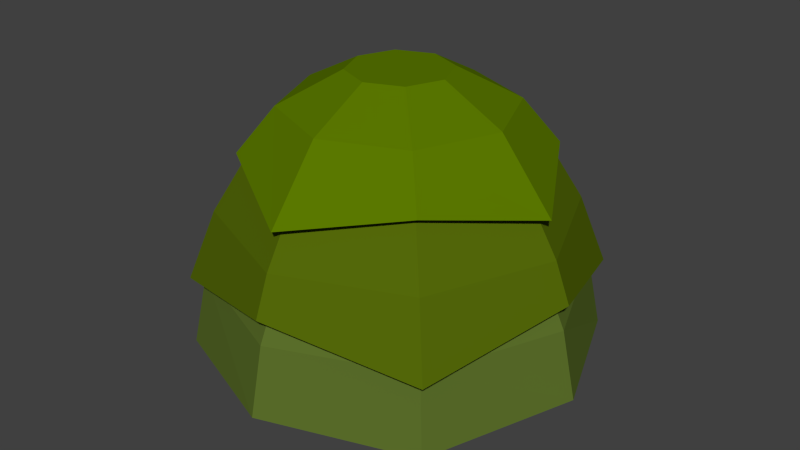 # Source: bush.blend  (saved by Blender 2.75.0; exported with 4.5.12 LTS)
import bpy
from mathutils import Matrix  # noqa: F401  (used for matrix-valued properties, if any)

bpy.ops.wm.read_factory_settings(use_empty=True)
scene = bpy.context.scene
scene.name = 'Scene'

# ---- collections
col_collection_1 = bpy.data.collections.new('Collection 1'); scene.collection.children.link(col_collection_1)

# ---- materials (node trees are filled in below, after node groups)
mat_bush__op = bpy.data.materials.new('bush_†op')
mat_bush__op.alpha_threshold = 0.0
mat_bush__op.use_transparent_shadow = False
mat_bush__op.diffuse_color = (0.105, 0.1902, 0.0, 1.0)
mat_bush__op.specular_color = (0.2019, 0.1905, 0.1905)
mat_bush__op.roughness = 0.5
mat_bush__op.specular_intensity = 0.0
mat_bush_middle = bpy.data.materials.new('bush_middle')
mat_bush_middle.alpha_threshold = 0.0
mat_bush_middle.use_transparent_shadow = False
mat_bush_middle.diffuse_color = (0.09052, 0.1424, 0.002983, 1.0)
mat_bush_middle.roughness = 0.5
mat_bush_middle.specular_intensity = 0.0
mat_bush_bottom = bpy.data.materials.new('bush_bottom')
mat_bush_bottom.alpha_threshold = 0.0
mat_bush_bottom.use_transparent_shadow = False
mat_bush_bottom.diffuse_color = (0.1073, 0.1626, 0.0244, 1.0)
mat_bush_bottom.roughness = 0.5
mat_bush_bark = bpy.data.materials.new('bush_bark')
mat_bush_bark.alpha_threshold = 0.0
mat_bush_bark.use_transparent_shadow = False
mat_bush_bark.diffuse_color = (0.2738, 0.1506, 0.0, 1.0)
mat_bush_bark.roughness = 0.5
mat_bush_bark.specular_intensity = 0.0
mat_bush_bark.line_color = (0.0, 0.0, 0.0, 1.0)

# ---- material node trees

# ---- world
world_world = bpy.data.worlds.new('World'); scene.world = world_world
world_world.color = (0.05088, 0.05088, 0.05088)
world_world.use_sun_shadow = False
world_world.sun_shadow_jitter_overblur = 0.0
world_world.cycles.sampling_method = 'MANUAL'
world_world.cycles.sample_map_resolution = 256

# ---- meshes
me_sphere_002 = bpy.data.meshes.new('Sphere.002')
me_sphere_002.from_pydata([(-0.2025, 4.602e-09, 1.109), (-0.4519, 7.228e-09, 0.959), (-0.6682, 3.289e-09, 0.6518), (-0.1432, 0.1432, 1.109), (-0.3195, 0.3195, 0.959), (-0.4245, 0.4245, 0.753), (-1.551e-07, 0.2025, 1.109), (-1.67e-07, 0.4519, 0.959), (-1.638e-07, 0.6682, 0.6518), (0.1432, 0.1432, 1.109), (0.3195, 0.3195, 0.959), (0.4245, 0.4245, 0.753), (0.2025, 1.119e-08, 1.109), (0.4519, 1.518e-08, 0.959), (0.6682, 3.384e-08, 0.6518), (0.1432, -0.1432, 1.109), (0.3195, -0.3195, 0.959), (0.4245, -0.4245, 0.753), (-1.63e-07, -0.2025, 1.109), (-1.67e-07, -0.4519, 0.959), (-1.207e-07, -0.6682, 0.6518), (-0.1432, -0.1432, 1.109), (-0.3195, -0.3195, 0.959), (-0.4245, -0.4245, 0.753)], [], [(2, 1, 4, 5), (1, 0, 3, 4), (4, 3, 6, 7), (5, 4, 7, 8), (7, 6, 9, 10), (8, 7, 10, 11), (11, 10, 13, 14), (10, 9, 12, 13), (14, 13, 16, 17), (13, 12, 15, 16), (16, 15, 18, 19), (17, 16, 19, 20), (3, 0, 21, 18, 15, 12, 9, 6), (19, 18, 21, 22), (20, 19, 22, 23), (23, 22, 1, 2), (22, 21, 0, 1)])
me_sphere_002.materials.append(mat_bush__op)
me_sphere_002.use_remesh_preserve_volume = False
me_sphere_002.use_remesh_preserve_attributes = False
me_sphere_002.use_mirror_vertex_groups = False
me_sphere_002.update()
me_sphere_001 = bpy.data.meshes.new('Sphere.001')
me_sphere_001.from_pydata([(-0.3372, 5.697e-09, 1.137), (-0.5707, 6.7e-09, 0.9621), (-0.6982, 6.286e-09, 0.7224), (-0.7609, 5.793e-09, 0.541), (-0.2384, 0.2384, 1.137), (-0.4035, 0.4035, 0.9621), (-0.4937, 0.4937, 0.7224), (-0.5724, 0.5724, 0.3971), (-1.53e-07, 0.3372, 1.137), (-1.649e-07, 0.5707, 0.9621), (-1.644e-07, 0.6982, 0.7224), (-1.431e-07, 0.7609, 0.541), (0.2384, 0.2384, 1.137), (0.4035, 0.4035, 0.9621), (0.4937, 0.4937, 0.7224), (0.5724, 0.5724, 0.3971), (0.3372, 1.666e-08, 1.137), (0.5707, 1.674e-08, 0.9621), (0.6982, 3.821e-08, 0.7224), (0.7609, 1.526e-08, 0.541), (0.2384, -0.2384, 1.137), (0.4035, -0.4035, 0.9621), (0.4937, -0.4937, 0.7224), (0.5724, -0.5724, 0.3971), (-1.661e-07, -0.3372, 1.137), (-1.649e-07, -0.5707, 0.9621), (-1.193e-07, -0.6982, 0.7224), (-1.658e-07, -0.7609, 0.541), (-0.2384, -0.2384, 1.137), (-0.4035, -0.4035, 0.9621), (-0.4937, -0.4937, 0.7224), (-0.5724, -0.5724, 0.3971)], [], [(2, 1, 5, 6), (3, 2, 6, 7), (1, 0, 4, 5), (7, 6, 10, 11), (5, 4, 8, 9), (6, 5, 9, 10), (11, 10, 14, 15), (9, 8, 12, 13), (10, 9, 13, 14), (14, 13, 17, 18), (15, 14, 18, 19), (13, 12, 16, 17), (18, 17, 21, 22), (19, 18, 22, 23), (17, 16, 20, 21), (23, 22, 26, 27), (21, 20, 24, 25), (22, 21, 25, 26), (27, 26, 30, 31), (25, 24, 28, 29), (26, 25, 29, 30), (30, 29, 1, 2), (31, 30, 2, 3), (29, 28, 0, 1)])
me_sphere_001.materials.append(mat_bush_middle)
me_sphere_001.use_remesh_preserve_volume = False
me_sphere_001.use_remesh_preserve_attributes = False
me_sphere_001.use_mirror_vertex_groups = False
me_sphere_001.update()
me_sphere = bpy.data.meshes.new('Sphere')
me_sphere.from_pydata([(-0.4462, 4.257e-09, 1.156), (-0.6422, 4.257e-09, 0.9589), (-0.7479, 4.257e-09, 0.7069), (-0.8096, 4.257e-09, 0.3971), (-0.3155, 0.3155, 1.156), (-0.4541, 0.4541, 0.9589), (-0.5289, 0.5289, 0.7069), (-0.5724, 0.5724, 0.3584), (-1.493e-07, 0.4462, 1.156), (-1.649e-07, 0.6422, 0.9589), (-1.642e-07, 0.7479, 0.7069), (-1.401e-07, 0.8096, 0.3971), (0.3155, 0.3155, 1.156), (0.4541, 0.4541, 0.9589), (0.5289, 0.5289, 0.7069), (0.5724, 0.5724, 0.3584), (0.4462, 1.876e-08, 1.156), (0.6422, 1.555e-08, 0.9589), (0.7479, 3.845e-08, 0.7069), (0.8096, 1.433e-08, 0.3971), (0.3155, -0.3155, 1.156), (0.4541, -0.4541, 0.9589), (0.5289, -0.5289, 0.7069), (0.5724, -0.5724, 0.3584), (-1.667e-07, -0.4462, 1.156), (-1.649e-07, -0.6422, 0.9589), (-1.16e-07, -0.7479, 0.7069), (-1.642e-07, -0.8096, 0.3971), (-0.3155, -0.3155, 1.156), (-0.4541, -0.4541, 0.9589), (-0.5289, -0.5289, 0.7069), (-0.5724, -0.5724, 0.3584)], [], [(2, 1, 5, 6), (3, 2, 6, 7), (1, 0, 4, 5), (7, 6, 10, 11), (5, 4, 8, 9), (6, 5, 9, 10), (11, 10, 14, 15), (9, 8, 12, 13), (10, 9, 13, 14), (14, 13, 17, 18), (15, 14, 18, 19), (13, 12, 16, 17), (18, 17, 21, 22), (19, 18, 22, 23), (17, 16, 20, 21), (23, 22, 26, 27), (21, 20, 24, 25), (22, 21, 25, 26), (27, 26, 30, 31), (25, 24, 28, 29), (26, 25, 29, 30), (30, 29, 1, 2), (31, 30, 2, 3), (29, 28, 0, 1)])
me_sphere.materials.append(mat_bush_bottom)
me_sphere.use_remesh_preserve_volume = False
me_sphere.use_remesh_preserve_attributes = False
me_sphere.use_mirror_vertex_groups = False
me_sphere.update()
me_cube = bpy.data.meshes.new('Cube')
me_cube.from_pydata([(1.09, 1.09, -4.588), (1.09, -1.09, -4.588), (-1.09, -1.09, -4.588), (-1.09, 1.09, -4.588), (0.8134, 0.8134, -0.4827), (0.8134, -0.8134, -0.4827), (-0.8134, -0.8134, -0.4827), (-0.8134, 0.8134, -0.4827)], [], [(0, 1, 2, 3), (4, 7, 6, 5), (0, 4, 5, 1), (1, 5, 6, 2), (2, 6, 7, 3), (4, 0, 3, 7)])
me_cube.materials.append(mat_bush_bark)
me_cube.use_remesh_preserve_volume = False
me_cube.use_remesh_preserve_attributes = False
me_cube.use_mirror_vertex_groups = False
me_cube.update()

# ---- objects
ob_sphere_002 = bpy.data.objects.new('Sphere.002', me_sphere_002)
ob_sphere_001 = bpy.data.objects.new('Sphere.001', me_sphere_001)
ob_sphere = bpy.data.objects.new('Sphere', me_sphere)
ob_cube = bpy.data.objects.new('Cube', me_cube)

# ---- transforms, parenting, visibility, modifiers, constraints
ob_sphere_002.location = (0.0, 0.0, 0.2754)
ob_sphere_002.scale = (1.0, 1.0, 0.8665)
ob_sphere_002.lineart.crease_threshold = 0.0
ob_sphere_001.location = (0.0, 0.0, 0.0704)
ob_sphere_001.scale = (1.0, 1.0, 0.8665)
ob_sphere_001.lineart.crease_threshold = 0.0
ob_sphere.location = (0.0, 0.0, -0.1796)
ob_sphere.scale = (1.0, 1.0, 0.8665)
ob_sphere.lineart.crease_threshold = 0.0
ob_cube.location = (0.0, 0.0, 1.0)
ob_cube.scale = (0.2239, 0.2239, 0.2239)
ob_cube.lock_rotations_4d = False
ob_cube.empty_display_type = 'ARROWS'
ob_cube.lineart.crease_threshold = 0.0

# ---- collection membership
col_collection_1.objects.link(ob_sphere_002)
col_collection_1.objects.link(ob_sphere_001)
col_collection_1.objects.link(ob_sphere)
col_collection_1.objects.link(ob_cube)

# ---- scene / render settings (as saved in the file)
scene.frame_start = 1; scene.frame_end = 250; scene.frame_set(1)
scene.render.engine = 'BLENDER_EEVEE_NEXT'
scene.render.resolution_percentage = 50
scene.render.dither_intensity = 0.0
scene.cycles.use_denoising = False
scene.cycles.samples = 10
scene.cycles.sampling_pattern = 'TABULATED_SOBOL'
scene.cycles.light_sampling_threshold = 0.0
scene.cycles.use_adaptive_sampling = False
scene.cycles.use_light_tree = False
scene.cycles.blur_glossy = 0.0
scene.cycles.pixel_filter_type = 'GAUSSIAN'
scene.cycles.sample_clamp_indirect = 0.0
scene.view_settings.view_transform = 'Standard'
bpy.context.view_layer.update()

# ---- added for rendering (the .blend has no active camera and no usable light): camera, sun
cam_auto = bpy.data.cameras.new('AutoCamera')
cam_auto.lens = 50.0
cam_auto.sensor_width = 36.0
cam_auto.clip_end = 1000.0
ob_auto_camera = bpy.data.objects.new('AutoCamera', cam_auto)
scene.collection.objects.link(ob_auto_camera)
ob_auto_camera.location = (2.41985, -2.90382, 2.54072)
ob_auto_camera.rotation_euler = (1.09748, -7.21219e-08, 0.694738)
scene.camera = ob_auto_camera
light_auto_sun = bpy.data.lights.new('AutoSun', 'SUN')
light_auto_sun.energy = 3.0
light_auto_sun.angle = 0.0523599
ob_auto_sun = bpy.data.objects.new('AutoSun', light_auto_sun)
scene.collection.objects.link(ob_auto_sun)
ob_auto_sun.rotation_euler = (0.872665, 0.174533, 0.523599)
bpy.context.view_layer.update()
